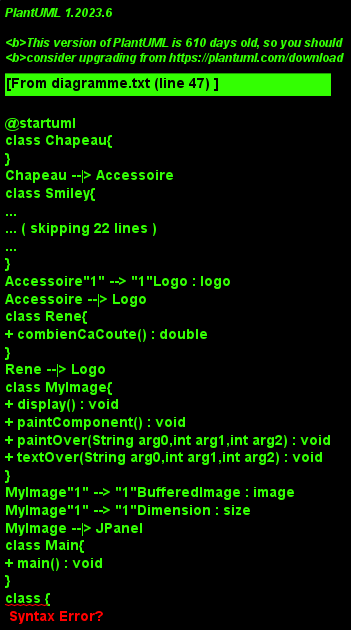

The diagram above was rendered by PlantUML. Its source (embedded in the PNG):
@startuml 
class Chapeau{
}
Chapeau --|> Accessoire
class Smiley{
}
Smiley --|> Accessoire
class Lunettes{
}
Lunettes --|> Accessoire
class Chapeau{
}
Chapeau --|> Accessoire
class Candy{
}
Candy --|> Accessoire
class AccessoireTexte{
- String text
+ getText() : String
+ getLogo() : MyImage
}
AccessoireTexte --|> Accessoire
class Accessoire{
# int x
# int y
+ combienCaCoute() : double
+ getLogo() : MyImage
}
Accessoire"1" --> "1"Logo : logo
Accessoire --|> Logo
class Rene{
+ combienCaCoute() : double
}
Rene --|> Logo
class MyImage{
+ display() : void
+ paintComponent() : void
+ paintOver(String arg0,int arg1,int arg2) : void
+ textOver(String arg0,int arg1,int arg2) : void
}
MyImage"1" --> "1"BufferedImage : image
MyImage"1" --> "1"Dimension : size
MyImage --|> JPanel
class Main{
+ main() : void
}
class {
}
 --|> AccessoireTexte
class Logo{
# String nomIm
# double prix
+ combienCaCoute() : double
+ getLogo() : MyImage
}
class CrazyFrog{
+ combienCaCoute() : double
}
CrazyFrog --|> Logo
@enduml